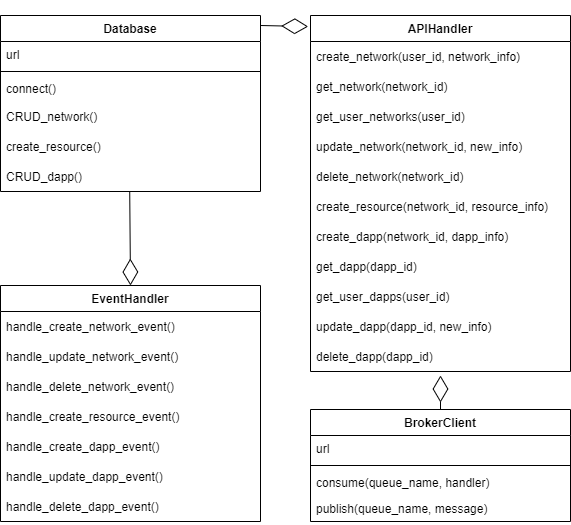

The diagram above was exported from draw.io. Its source (the exported page's mxGraphModel, read from the mxfile embedded in the PNG):
<mxGraphModel dx="1888" dy="489" grid="1" gridSize="10" guides="1" tooltips="1" connect="1" arrows="1" fold="1" page="1" pageScale="1" pageWidth="850" pageHeight="1100" math="0" shadow="0">
  <root>
    <mxCell id="_VTxC1AvmKfxm6kE8gWL-0" />
    <mxCell id="_VTxC1AvmKfxm6kE8gWL-1" parent="_VTxC1AvmKfxm6kE8gWL-0" />
    <mxCell id="_VTxC1AvmKfxm6kE8gWL-2" value="Database" style="swimlane;fontStyle=1;align=center;verticalAlign=top;childLayout=stackLayout;horizontal=1;startSize=26;horizontalStack=0;resizeParent=1;resizeParentMax=0;resizeLast=0;collapsible=1;marginBottom=0;" vertex="1" parent="_VTxC1AvmKfxm6kE8gWL-1">
      <mxGeometry x="-310" y="70" width="260" height="176" as="geometry" />
    </mxCell>
    <mxCell id="_VTxC1AvmKfxm6kE8gWL-3" value="url" style="text;strokeColor=none;fillColor=none;align=left;verticalAlign=top;spacingLeft=4;spacingRight=4;overflow=hidden;rotatable=0;points=[[0,0.5],[1,0.5]];portConstraint=eastwest;" vertex="1" parent="_VTxC1AvmKfxm6kE8gWL-2">
      <mxGeometry y="26" width="260" height="26" as="geometry" />
    </mxCell>
    <mxCell id="_VTxC1AvmKfxm6kE8gWL-4" value="" style="line;strokeWidth=1;fillColor=none;align=left;verticalAlign=middle;spacingTop=-1;spacingLeft=3;spacingRight=3;rotatable=0;labelPosition=right;points=[];portConstraint=eastwest;" vertex="1" parent="_VTxC1AvmKfxm6kE8gWL-2">
      <mxGeometry y="52" width="260" height="8" as="geometry" />
    </mxCell>
    <mxCell id="_VTxC1AvmKfxm6kE8gWL-5" value="connect()" style="text;strokeColor=none;fillColor=none;align=left;verticalAlign=top;spacingLeft=4;spacingRight=4;overflow=hidden;rotatable=0;points=[[0,0.5],[1,0.5]];portConstraint=eastwest;" vertex="1" parent="_VTxC1AvmKfxm6kE8gWL-2">
      <mxGeometry y="60" width="260" height="26" as="geometry" />
    </mxCell>
    <mxCell id="_VTxC1AvmKfxm6kE8gWL-6" value="CRUD_network()" style="text;strokeColor=none;fillColor=none;align=left;verticalAlign=middle;spacingLeft=4;spacingRight=4;overflow=hidden;points=[[0,0.5],[1,0.5]];portConstraint=eastwest;rotatable=0;" vertex="1" parent="_VTxC1AvmKfxm6kE8gWL-2">
      <mxGeometry y="86" width="260" height="30" as="geometry" />
    </mxCell>
    <mxCell id="_VTxC1AvmKfxm6kE8gWL-7" value="create_resource()" style="text;strokeColor=none;fillColor=none;align=left;verticalAlign=middle;spacingLeft=4;spacingRight=4;overflow=hidden;points=[[0,0.5],[1,0.5]];portConstraint=eastwest;rotatable=0;" vertex="1" parent="_VTxC1AvmKfxm6kE8gWL-2">
      <mxGeometry y="116" width="260" height="30" as="geometry" />
    </mxCell>
    <mxCell id="_VTxC1AvmKfxm6kE8gWL-8" value="CRUD_dapp()" style="text;strokeColor=none;fillColor=none;align=left;verticalAlign=middle;spacingLeft=4;spacingRight=4;overflow=hidden;points=[[0,0.5],[1,0.5]];portConstraint=eastwest;rotatable=0;" vertex="1" parent="_VTxC1AvmKfxm6kE8gWL-2">
      <mxGeometry y="146" width="260" height="30" as="geometry" />
    </mxCell>
    <mxCell id="_VTxC1AvmKfxm6kE8gWL-17" value="" style="endArrow=diamondThin;endFill=0;endSize=24;html=1;rounded=0;entryX=-0.009;entryY=0.031;entryDx=0;entryDy=0;entryPerimeter=0;" edge="1" parent="_VTxC1AvmKfxm6kE8gWL-1" target="_VTxC1AvmKfxm6kE8gWL-18">
      <mxGeometry width="160" relative="1" as="geometry">
        <mxPoint x="-50" y="80" as="sourcePoint" />
        <mxPoint x="102.75999999999999" y="391.40999999999997" as="targetPoint" />
      </mxGeometry>
    </mxCell>
    <mxCell id="_VTxC1AvmKfxm6kE8gWL-18" value="APIHandler" style="swimlane;fontStyle=1;align=center;verticalAlign=top;childLayout=stackLayout;horizontal=1;startSize=26;horizontalStack=0;resizeParent=1;resizeParentMax=0;resizeLast=0;collapsible=1;marginBottom=0;" vertex="1" parent="_VTxC1AvmKfxm6kE8gWL-1">
      <mxGeometry y="70" width="260" height="356" as="geometry" />
    </mxCell>
    <mxCell id="_VTxC1AvmKfxm6kE8gWL-19" value="create_network(user_id, network_info)" style="text;strokeColor=none;fillColor=none;align=left;verticalAlign=middle;spacingLeft=4;spacingRight=4;overflow=hidden;points=[[0,0.5],[1,0.5]];portConstraint=eastwest;rotatable=0;" vertex="1" parent="_VTxC1AvmKfxm6kE8gWL-18">
      <mxGeometry y="26" width="260" height="30" as="geometry" />
    </mxCell>
    <mxCell id="_VTxC1AvmKfxm6kE8gWL-20" value="get_network(network_id)" style="text;strokeColor=none;fillColor=none;align=left;verticalAlign=middle;spacingLeft=4;spacingRight=4;overflow=hidden;points=[[0,0.5],[1,0.5]];portConstraint=eastwest;rotatable=0;" vertex="1" parent="_VTxC1AvmKfxm6kE8gWL-18">
      <mxGeometry y="56" width="260" height="30" as="geometry" />
    </mxCell>
    <mxCell id="_VTxC1AvmKfxm6kE8gWL-21" value="get_user_networks(user_id)" style="text;strokeColor=none;fillColor=none;align=left;verticalAlign=middle;spacingLeft=4;spacingRight=4;overflow=hidden;points=[[0,0.5],[1,0.5]];portConstraint=eastwest;rotatable=0;" vertex="1" parent="_VTxC1AvmKfxm6kE8gWL-18">
      <mxGeometry y="86" width="260" height="30" as="geometry" />
    </mxCell>
    <mxCell id="_VTxC1AvmKfxm6kE8gWL-22" value="update_network(network_id, new_info)" style="text;strokeColor=none;fillColor=none;align=left;verticalAlign=middle;spacingLeft=4;spacingRight=4;overflow=hidden;points=[[0,0.5],[1,0.5]];portConstraint=eastwest;rotatable=0;" vertex="1" parent="_VTxC1AvmKfxm6kE8gWL-18">
      <mxGeometry y="116" width="260" height="30" as="geometry" />
    </mxCell>
    <mxCell id="_VTxC1AvmKfxm6kE8gWL-23" value="delete_network(network_id)" style="text;strokeColor=none;fillColor=none;align=left;verticalAlign=middle;spacingLeft=4;spacingRight=4;overflow=hidden;points=[[0,0.5],[1,0.5]];portConstraint=eastwest;rotatable=0;" vertex="1" parent="_VTxC1AvmKfxm6kE8gWL-18">
      <mxGeometry y="146" width="260" height="30" as="geometry" />
    </mxCell>
    <mxCell id="_VTxC1AvmKfxm6kE8gWL-24" value="create_resource(network_id, resource_info)" style="text;strokeColor=none;fillColor=none;align=left;verticalAlign=middle;spacingLeft=4;spacingRight=4;overflow=hidden;points=[[0,0.5],[1,0.5]];portConstraint=eastwest;rotatable=0;" vertex="1" parent="_VTxC1AvmKfxm6kE8gWL-18">
      <mxGeometry y="176" width="260" height="30" as="geometry" />
    </mxCell>
    <mxCell id="_VTxC1AvmKfxm6kE8gWL-25" value="create_dapp(network_id, dapp_info)" style="text;strokeColor=none;fillColor=none;align=left;verticalAlign=middle;spacingLeft=4;spacingRight=4;overflow=hidden;points=[[0,0.5],[1,0.5]];portConstraint=eastwest;rotatable=0;" vertex="1" parent="_VTxC1AvmKfxm6kE8gWL-18">
      <mxGeometry y="206" width="260" height="30" as="geometry" />
    </mxCell>
    <mxCell id="_VTxC1AvmKfxm6kE8gWL-26" value="get_dapp(dapp_id)" style="text;strokeColor=none;fillColor=none;align=left;verticalAlign=middle;spacingLeft=4;spacingRight=4;overflow=hidden;points=[[0,0.5],[1,0.5]];portConstraint=eastwest;rotatable=0;" vertex="1" parent="_VTxC1AvmKfxm6kE8gWL-18">
      <mxGeometry y="236" width="260" height="30" as="geometry" />
    </mxCell>
    <mxCell id="_VTxC1AvmKfxm6kE8gWL-27" value="get_user_dapps(user_id)" style="text;strokeColor=none;fillColor=none;align=left;verticalAlign=middle;spacingLeft=4;spacingRight=4;overflow=hidden;points=[[0,0.5],[1,0.5]];portConstraint=eastwest;rotatable=0;" vertex="1" parent="_VTxC1AvmKfxm6kE8gWL-18">
      <mxGeometry y="266" width="260" height="30" as="geometry" />
    </mxCell>
    <mxCell id="_VTxC1AvmKfxm6kE8gWL-28" value="update_dapp(dapp_id, new_info)" style="text;strokeColor=none;fillColor=none;align=left;verticalAlign=middle;spacingLeft=4;spacingRight=4;overflow=hidden;points=[[0,0.5],[1,0.5]];portConstraint=eastwest;rotatable=0;" vertex="1" parent="_VTxC1AvmKfxm6kE8gWL-18">
      <mxGeometry y="296" width="260" height="30" as="geometry" />
    </mxCell>
    <mxCell id="_VTxC1AvmKfxm6kE8gWL-29" value="delete_dapp(dapp_id)" style="text;strokeColor=none;fillColor=none;align=left;verticalAlign=middle;spacingLeft=4;spacingRight=4;overflow=hidden;points=[[0,0.5],[1,0.5]];portConstraint=eastwest;rotatable=0;" vertex="1" parent="_VTxC1AvmKfxm6kE8gWL-18">
      <mxGeometry y="326" width="260" height="30" as="geometry" />
    </mxCell>
    <mxCell id="_VTxC1AvmKfxm6kE8gWL-30" value="BrokerClient" style="swimlane;fontStyle=1;align=center;verticalAlign=top;childLayout=stackLayout;horizontal=1;startSize=26;horizontalStack=0;resizeParent=1;resizeParentMax=0;resizeLast=0;collapsible=1;marginBottom=0;" vertex="1" parent="_VTxC1AvmKfxm6kE8gWL-1">
      <mxGeometry y="464" width="260" height="112" as="geometry" />
    </mxCell>
    <mxCell id="_VTxC1AvmKfxm6kE8gWL-31" value="url" style="text;strokeColor=none;fillColor=none;align=left;verticalAlign=top;spacingLeft=4;spacingRight=4;overflow=hidden;rotatable=0;points=[[0,0.5],[1,0.5]];portConstraint=eastwest;" vertex="1" parent="_VTxC1AvmKfxm6kE8gWL-30">
      <mxGeometry y="26" width="260" height="26" as="geometry" />
    </mxCell>
    <mxCell id="_VTxC1AvmKfxm6kE8gWL-32" value="" style="line;strokeWidth=1;fillColor=none;align=left;verticalAlign=middle;spacingTop=-1;spacingLeft=3;spacingRight=3;rotatable=0;labelPosition=right;points=[];portConstraint=eastwest;" vertex="1" parent="_VTxC1AvmKfxm6kE8gWL-30">
      <mxGeometry y="52" width="260" height="8" as="geometry" />
    </mxCell>
    <mxCell id="_VTxC1AvmKfxm6kE8gWL-33" value="consume(queue_name, handler)" style="text;strokeColor=none;fillColor=none;align=left;verticalAlign=top;spacingLeft=4;spacingRight=4;overflow=hidden;rotatable=0;points=[[0,0.5],[1,0.5]];portConstraint=eastwest;" vertex="1" parent="_VTxC1AvmKfxm6kE8gWL-30">
      <mxGeometry y="60" width="260" height="26" as="geometry" />
    </mxCell>
    <mxCell id="_VTxC1AvmKfxm6kE8gWL-34" value="publish(queue_name, message)" style="text;strokeColor=none;fillColor=none;align=left;verticalAlign=top;spacingLeft=4;spacingRight=4;overflow=hidden;rotatable=0;points=[[0,0.5],[1,0.5]];portConstraint=eastwest;" vertex="1" parent="_VTxC1AvmKfxm6kE8gWL-30">
      <mxGeometry y="86" width="260" height="26" as="geometry" />
    </mxCell>
    <mxCell id="_VTxC1AvmKfxm6kE8gWL-35" value="" style="endArrow=diamondThin;endFill=0;endSize=24;html=1;rounded=0;exitX=0.5;exitY=0;exitDx=0;exitDy=0;" edge="1" parent="_VTxC1AvmKfxm6kE8gWL-1" source="_VTxC1AvmKfxm6kE8gWL-30">
      <mxGeometry width="160" relative="1" as="geometry">
        <mxPoint x="349.48" y="116.97400000000005" as="sourcePoint" />
        <mxPoint x="130" y="430" as="targetPoint" />
      </mxGeometry>
    </mxCell>
    <mxCell id="TWFy1YBpVKVp-_jwnen6-0" value="EventHandler" style="swimlane;fontStyle=1;align=center;verticalAlign=top;childLayout=stackLayout;horizontal=1;startSize=26;horizontalStack=0;resizeParent=1;resizeParentMax=0;resizeLast=0;collapsible=1;marginBottom=0;" vertex="1" parent="_VTxC1AvmKfxm6kE8gWL-1">
      <mxGeometry x="-310" y="340" width="260" height="236" as="geometry" />
    </mxCell>
    <mxCell id="TWFy1YBpVKVp-_jwnen6-1" value="handle_create_network_event()" style="text;strokeColor=none;fillColor=none;align=left;verticalAlign=middle;spacingLeft=4;spacingRight=4;overflow=hidden;points=[[0,0.5],[1,0.5]];portConstraint=eastwest;rotatable=0;" vertex="1" parent="TWFy1YBpVKVp-_jwnen6-0">
      <mxGeometry y="26" width="260" height="30" as="geometry" />
    </mxCell>
    <mxCell id="TWFy1YBpVKVp-_jwnen6-4" value="handle_update_network_event()" style="text;strokeColor=none;fillColor=none;align=left;verticalAlign=middle;spacingLeft=4;spacingRight=4;overflow=hidden;points=[[0,0.5],[1,0.5]];portConstraint=eastwest;rotatable=0;" vertex="1" parent="TWFy1YBpVKVp-_jwnen6-0">
      <mxGeometry y="56" width="260" height="30" as="geometry" />
    </mxCell>
    <mxCell id="TWFy1YBpVKVp-_jwnen6-5" value="handle_delete_network_event()" style="text;strokeColor=none;fillColor=none;align=left;verticalAlign=middle;spacingLeft=4;spacingRight=4;overflow=hidden;points=[[0,0.5],[1,0.5]];portConstraint=eastwest;rotatable=0;" vertex="1" parent="TWFy1YBpVKVp-_jwnen6-0">
      <mxGeometry y="86" width="260" height="30" as="geometry" />
    </mxCell>
    <mxCell id="TWFy1YBpVKVp-_jwnen6-6" value="handle_create_resource_event()" style="text;strokeColor=none;fillColor=none;align=left;verticalAlign=middle;spacingLeft=4;spacingRight=4;overflow=hidden;points=[[0,0.5],[1,0.5]];portConstraint=eastwest;rotatable=0;" vertex="1" parent="TWFy1YBpVKVp-_jwnen6-0">
      <mxGeometry y="116" width="260" height="30" as="geometry" />
    </mxCell>
    <mxCell id="TWFy1YBpVKVp-_jwnen6-7" value="handle_create_dapp_event()" style="text;strokeColor=none;fillColor=none;align=left;verticalAlign=middle;spacingLeft=4;spacingRight=4;overflow=hidden;points=[[0,0.5],[1,0.5]];portConstraint=eastwest;rotatable=0;" vertex="1" parent="TWFy1YBpVKVp-_jwnen6-0">
      <mxGeometry y="146" width="260" height="30" as="geometry" />
    </mxCell>
    <mxCell id="TWFy1YBpVKVp-_jwnen6-10" value="handle_update_dapp_event()" style="text;strokeColor=none;fillColor=none;align=left;verticalAlign=middle;spacingLeft=4;spacingRight=4;overflow=hidden;points=[[0,0.5],[1,0.5]];portConstraint=eastwest;rotatable=0;" vertex="1" parent="TWFy1YBpVKVp-_jwnen6-0">
      <mxGeometry y="176" width="260" height="30" as="geometry" />
    </mxCell>
    <mxCell id="TWFy1YBpVKVp-_jwnen6-11" value="handle_delete_dapp_event()" style="text;strokeColor=none;fillColor=none;align=left;verticalAlign=middle;spacingLeft=4;spacingRight=4;overflow=hidden;points=[[0,0.5],[1,0.5]];portConstraint=eastwest;rotatable=0;" vertex="1" parent="TWFy1YBpVKVp-_jwnen6-0">
      <mxGeometry y="206" width="260" height="30" as="geometry" />
    </mxCell>
    <mxCell id="TpTAFpYHYstCK4XwTyCe-0" value="" style="endArrow=diamondThin;endFill=0;endSize=24;html=1;rounded=0;exitX=0.497;exitY=0.993;exitDx=0;exitDy=0;exitPerimeter=0;entryX=0.5;entryY=0;entryDx=0;entryDy=0;" edge="1" parent="_VTxC1AvmKfxm6kE8gWL-1" source="_VTxC1AvmKfxm6kE8gWL-8" target="TWFy1YBpVKVp-_jwnen6-0">
      <mxGeometry width="160" relative="1" as="geometry">
        <mxPoint x="140" y="474" as="sourcePoint" />
        <mxPoint x="-200" y="250" as="targetPoint" />
      </mxGeometry>
    </mxCell>
  </root>
</mxGraphModel>